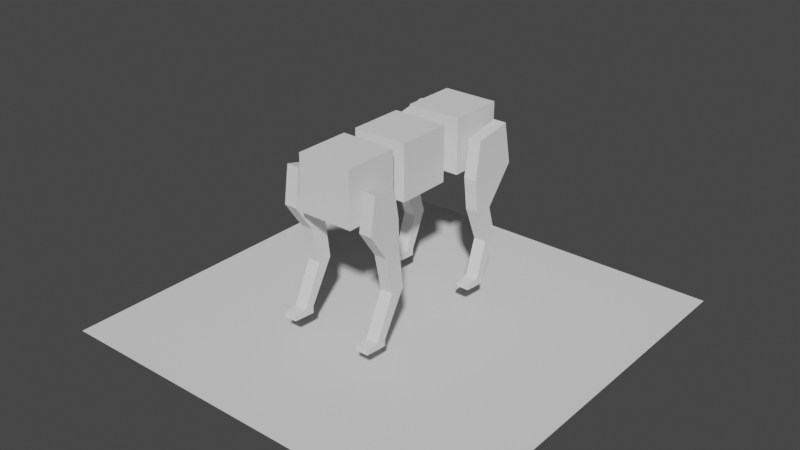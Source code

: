 # Source: pg-new-bone-structure.blend  (saved by Blender 3.2.14; exported with 4.5.12 LTS)
import bpy
from mathutils import Matrix  # noqa: F401  (used for matrix-valued properties, if any)

bpy.ops.wm.read_factory_settings(use_empty=True)
scene = bpy.context.scene
scene.name = 'Scene'

# ---- collections
col_collection = bpy.data.collections.new('Collection'); scene.collection.children.link(col_collection)

# ---- world
world_world = bpy.data.worlds.new('World'); scene.world = world_world
world_world.use_nodes = True; world_world.node_tree.nodes.clear()
_N = world_world.node_tree.nodes; _L = world_world.node_tree.links
n0 = _N.new('ShaderNodeOutputWorld'); n0.name = 'World Output'; n0.location = (300, 300)
n1 = _N.new('ShaderNodeBackground'); n1.name = 'Background'; n1.location = (10, 300)
n1.inputs[0].default_value = (0.05088, 0.05088, 0.05088, 1.0)
_L.new(n1.outputs[0], n0.inputs[0])
n0.is_active_output = True
world_world.color = (0.05088, 0.05088, 0.05088)
world_world.use_sun_shadow = False
world_world.sun_shadow_jitter_overblur = 0.0

# ---- meshes
me_cube_002 = bpy.data.meshes.new('Cube.002')
me_cube_002.from_pydata([(-1.0, -1.0, 4.082), (-1.0, -1.0, 6.082), (-1.0, 1.0, 4.082), (-1.0, 1.0, 6.082), (1.0, -1.0, 4.082), (1.0, -1.0, 6.082), (1.0, 1.0, 4.082), (1.0, 1.0, 6.082)], [], [(0, 1, 3, 2), (2, 3, 7, 6), (6, 7, 5, 4), (4, 5, 1, 0), (2, 6, 4, 0), (7, 3, 1, 5)])
_uv = me_cube_002.uv_layers.new(name='UVMap')
_uv.uv.foreach_set('vector', [0.375, 0.0, 0.625, 0.0, 0.625, 0.25, 0.375, 0.25, 0.375, 0.25, 0.625, 0.25, 0.625, 0.5, 0.375, 0.5, 0.375, 0.5, 0.625, 0.5, 0.625, 0.75, 0.375, 0.75, 0.375, 0.75, 0.625, 0.75, 0.625, 1.0, 0.375, 1.0, 0.125, 0.5, 0.375, 0.5, 0.375, 0.75, 0.125, 0.75, 0.625, 0.5, 0.875, 0.5, 0.875, 0.75, 0.625, 0.75])
me_cube_002.update()
me_cube_004 = bpy.data.meshes.new('Cube.004')
me_cube_004.from_pydata([(-1.0, 1.718, 4.082), (-1.0, 1.718, 6.082), (-1.0, 3.718, 4.082), (-1.0, 3.718, 6.082), (1.0, 1.718, 4.082), (1.0, 1.718, 6.082), (1.0, 3.718, 4.082), (1.0, 3.718, 6.082)], [], [(0, 1, 3, 2), (2, 3, 7, 6), (6, 7, 5, 4), (4, 5, 1, 0), (2, 6, 4, 0), (7, 3, 1, 5)])
_uv = me_cube_004.uv_layers.new(name='UVMap')
_uv.uv.foreach_set('vector', [0.375, 0.0, 0.625, 0.0, 0.625, 0.25, 0.375, 0.25, 0.375, 0.25, 0.625, 0.25, 0.625, 0.5, 0.375, 0.5, 0.375, 0.5, 0.625, 0.5, 0.625, 0.75, 0.375, 0.75, 0.375, 0.75, 0.625, 0.75, 0.625, 1.0, 0.375, 1.0, 0.125, 0.5, 0.375, 0.5, 0.375, 0.75, 0.125, 0.75, 0.625, 0.5, 0.875, 0.5, 0.875, 0.75, 0.625, 0.75])
me_cube_004.update()
me_cube_005 = bpy.data.meshes.new('Cube.005')
me_cube_005.from_pydata([(1.315, 1.718, 4.082), (1.315, 3.597, 4.132), (1.315, 1.909, 5.409), (1.782, 1.718, 4.082), (1.315, 1.867, 2.897), (1.315, 2.543, 2.836), (1.782, 1.867, 2.897), (1.315, 2.398, 1.581), (1.315, 2.917, 1.607), (1.782, 2.398, 1.581), (1.782, 2.917, 1.607), (1.782, 2.543, 2.836), (1.782, 3.597, 4.132), (1.782, 3.286, 5.653), (1.782, 1.909, 5.409), (1.315, 3.286, 5.653), (1.315, 1.966, 0.3036), (1.315, 2.315, 0.2742), (1.782, 1.966, 0.3036), (1.782, 2.315, 0.2742), (1.315, 1.93, 0.0506), (1.315, 2.308, 0.02834), (1.782, 1.93, 0.0506), (1.782, 2.308, 0.02834), (1.315, 1.478, 0.2487), (1.782, 1.478, 0.2487), (1.315, 1.464, 0.09583), (1.782, 1.464, 0.09583), (1.315, 2.333, 1.743), (1.782, 2.333, 1.743), (1.782, 2.871, 1.758), (1.315, 2.871, 1.758), (1.782, 2.335, 1.395), (1.782, 2.829, 1.412), (1.315, 2.829, 1.412), (1.315, 2.335, 1.395)], [], [(0, 1, 5, 4), (1, 0, 2, 15), (2, 0, 3, 14), (3, 0, 4, 6), (28, 31, 8, 7), (29, 28, 7, 9), (33, 32, 18, 19), (30, 29, 9, 10), (31, 30, 10, 8), (12, 3, 6, 11), (1, 12, 11, 5), (1, 15, 13, 12), (12, 13, 14, 3), (15, 2, 14, 13), (17, 19, 23, 21), (35, 34, 17, 16), (32, 35, 16, 18), (34, 33, 19, 17), (20, 21, 23, 22), (16, 20, 26, 24), (19, 18, 22, 23), (16, 17, 21, 20), (25, 24, 26, 27), (18, 16, 24, 25), (22, 18, 25, 27), (20, 22, 27, 26), (5, 11, 30, 31), (11, 6, 29, 30), (6, 4, 28, 29), (4, 5, 31, 28), (8, 10, 33, 34), (9, 7, 35, 32), (7, 8, 34, 35), (10, 9, 32, 33)])
_uv = me_cube_005.uv_layers.new(name='UVMap')
_uv.uv.foreach_set('vector', [0.375, 0.75, 0.375, 0.5, 0.375, 0.5, 0.375, 0.75, 0.375, 0.5, 0.375, 0.75, 0.625, 0.75, 0.625, 0.5, 0.625, 0.75, 0.375, 0.75, 0.375, 0.75, 0.625, 0.75, 0.375, 0.75, 0.375, 0.75, 0.375, 0.75, 0.375, 0.75, 0.375, 0.75, 0.375, 0.5, 0.375, 0.5, 0.375, 0.75, 0.375, 0.75, 0.375, 0.75, 0.375, 0.75, 0.375, 0.75, 0.375, 0.5, 0.375, 0.75, 0.375, 0.75, 0.375, 0.5, 0.375, 0.5, 0.375, 0.75, 0.375, 0.75, 0.375, 0.5, 0.375, 0.5, 0.375, 0.5, 0.375, 0.5, 0.375, 0.5, 0.375, 0.5, 0.375, 0.75, 0.375, 0.75, 0.375, 0.5, 0.375, 0.5, 0.375, 0.5, 0.375, 0.5, 0.375, 0.5, 0.375, 0.5, 0.625, 0.5, 0.625, 0.5, 0.375, 0.5, 0.375, 0.5, 0.625, 0.5, 0.625, 0.75, 0.375, 0.75, 0.625, 0.5, 0.625, 0.75, 0.625, 0.75, 0.625, 0.5, 0.375, 0.5, 0.375, 0.5, 0.375, 0.5, 0.375, 0.5, 0.375, 0.75, 0.375, 0.5, 0.375, 0.5, 0.375, 0.75, 0.375, 0.75, 0.375, 0.75, 0.375, 0.75, 0.375, 0.75, 0.375, 0.5, 0.375, 0.5, 0.375, 0.5, 0.375, 0.5, 0.375, 0.75, 0.375, 0.5, 0.375, 0.5, 0.375, 0.75, 0.375, 0.75, 0.375, 0.75, 0.375, 0.75, 0.375, 0.75, 0.375, 0.5, 0.375, 0.75, 0.375, 0.75, 0.375, 0.5, 0.375, 0.75, 0.375, 0.5, 0.375, 0.5, 0.375, 0.75, 0.375, 0.75, 0.375, 0.75, 0.375, 0.75, 0.375, 0.75, 0.375, 0.75, 0.375, 0.75, 0.375, 0.75, 0.375, 0.75, 0.375, 0.75, 0.375, 0.75, 0.375, 0.75, 0.375, 0.75, 0.375, 0.75, 0.375, 0.75, 0.375, 0.75, 0.375, 0.75, 0.375, 0.5, 0.375, 0.5, 0.375, 0.5, 0.375, 0.5, 0.375, 0.5, 0.375, 0.75, 0.375, 0.75, 0.375, 0.5, 0.375, 0.75, 0.375, 0.75, 0.375, 0.75, 0.375, 0.75, 0.375, 0.75, 0.375, 0.5, 0.375, 0.5, 0.375, 0.75, 0.375, 0.5, 0.375, 0.5, 0.375, 0.5, 0.375, 0.5, 0.375, 0.75, 0.375, 0.75, 0.375, 0.75, 0.375, 0.75, 0.375, 0.75, 0.375, 0.5, 0.375, 0.5, 0.375, 0.75, 0.375, 0.5, 0.375, 0.75, 0.375, 0.75, 0.375, 0.5])
me_cube_005.update()
me_cube_006 = bpy.data.meshes.new('Cube.006')
me_cube_006.from_pydata([(-1.0, -3.522, 4.082), (-1.0, -3.522, 6.082), (-1.0, -1.522, 4.082), (-1.0, -1.522, 6.082), (1.0, -3.522, 4.082), (1.0, -3.522, 6.082), (1.0, -1.522, 4.082), (1.0, -1.522, 6.082)], [], [(0, 1, 3, 2), (2, 3, 7, 6), (6, 7, 5, 4), (4, 5, 1, 0), (2, 6, 4, 0), (7, 3, 1, 5)])
_uv = me_cube_006.uv_layers.new(name='UVMap')
_uv.uv.foreach_set('vector', [0.375, 0.0, 0.625, 0.0, 0.625, 0.25, 0.375, 0.25, 0.375, 0.25, 0.625, 0.25, 0.625, 0.5, 0.375, 0.5, 0.375, 0.5, 0.625, 0.5, 0.625, 0.75, 0.375, 0.75, 0.375, 0.75, 0.625, 0.75, 0.625, 1.0, 0.375, 1.0, 0.125, 0.5, 0.375, 0.5, 0.375, 0.75, 0.125, 0.75, 0.625, 0.5, 0.875, 0.5, 0.875, 0.75, 0.625, 0.75])
me_cube_006.update()
me_cube_007 = bpy.data.meshes.new('Cube.007')
me_cube_007.from_pydata([(1.315, -3.463, 4.082), (1.315, -2.208, 4.242), (1.315, -3.272, 5.409), (1.782, -3.463, 4.082), (1.315, -2.787, 3.093), (1.315, -2.161, 3.068), (1.782, -2.787, 3.093), (1.315, -2.513, 1.765), (1.315, -1.994, 1.791), (1.782, -2.513, 1.765), (1.782, -1.994, 1.791), (1.782, -2.161, 3.068), (1.782, -2.208, 4.242), (1.782, -2.373, 5.187), (1.782, -3.272, 5.409), (1.315, -2.373, 5.187), (1.315, -3.215, 0.3036), (1.315, -2.866, 0.2742), (1.782, -3.215, 0.3036), (1.782, -2.866, 0.2742), (1.315, -3.25, 0.0506), (1.315, -2.873, 0.02834), (1.782, -3.25, 0.0506), (1.782, -2.873, 0.02834), (1.315, -3.702, 0.2487), (1.782, -3.702, 0.2487), (1.315, -3.716, 0.09583), (1.782, -3.716, 0.09583), (1.315, -2.55, 1.943), (1.782, -2.55, 1.943), (1.782, -2.017, 1.962), (1.315, -2.017, 1.962), (1.782, -2.59, 1.605), (1.782, -2.09, 1.624), (1.315, -2.09, 1.624), (1.315, -2.59, 1.605)], [], [(0, 1, 5, 4), (1, 0, 2, 15), (2, 0, 3, 14), (3, 0, 4, 6), (28, 31, 8, 7), (29, 28, 7, 9), (33, 32, 18, 19), (30, 29, 9, 10), (31, 30, 10, 8), (12, 3, 6, 11), (1, 12, 11, 5), (1, 15, 13, 12), (12, 13, 14, 3), (15, 2, 14, 13), (17, 19, 23, 21), (35, 34, 17, 16), (32, 35, 16, 18), (34, 33, 19, 17), (20, 21, 23, 22), (16, 20, 26, 24), (19, 18, 22, 23), (16, 17, 21, 20), (25, 24, 26, 27), (18, 16, 24, 25), (22, 18, 25, 27), (20, 22, 27, 26), (5, 11, 30, 31), (11, 6, 29, 30), (6, 4, 28, 29), (4, 5, 31, 28), (8, 10, 33, 34), (9, 7, 35, 32), (7, 8, 34, 35), (10, 9, 32, 33)])
_uv = me_cube_007.uv_layers.new(name='UVMap')
_uv.uv.foreach_set('vector', [0.375, 0.75, 0.375, 0.5, 0.375, 0.5, 0.375, 0.75, 0.375, 0.5, 0.375, 0.75, 0.625, 0.75, 0.625, 0.5, 0.625, 0.75, 0.375, 0.75, 0.375, 0.75, 0.625, 0.75, 0.375, 0.75, 0.375, 0.75, 0.375, 0.75, 0.375, 0.75, 0.375, 0.75, 0.375, 0.5, 0.375, 0.5, 0.375, 0.75, 0.375, 0.75, 0.375, 0.75, 0.375, 0.75, 0.375, 0.75, 0.375, 0.5, 0.375, 0.75, 0.375, 0.75, 0.375, 0.5, 0.375, 0.5, 0.375, 0.75, 0.375, 0.75, 0.375, 0.5, 0.375, 0.5, 0.375, 0.5, 0.375, 0.5, 0.375, 0.5, 0.375, 0.5, 0.375, 0.75, 0.375, 0.75, 0.375, 0.5, 0.375, 0.5, 0.375, 0.5, 0.375, 0.5, 0.375, 0.5, 0.375, 0.5, 0.625, 0.5, 0.625, 0.5, 0.375, 0.5, 0.375, 0.5, 0.625, 0.5, 0.625, 0.75, 0.375, 0.75, 0.625, 0.5, 0.625, 0.75, 0.625, 0.75, 0.625, 0.5, 0.375, 0.5, 0.375, 0.5, 0.375, 0.5, 0.375, 0.5, 0.375, 0.75, 0.375, 0.5, 0.375, 0.5, 0.375, 0.75, 0.375, 0.75, 0.375, 0.75, 0.375, 0.75, 0.375, 0.75, 0.375, 0.5, 0.375, 0.5, 0.375, 0.5, 0.375, 0.5, 0.375, 0.75, 0.375, 0.5, 0.375, 0.5, 0.375, 0.75, 0.375, 0.75, 0.375, 0.75, 0.375, 0.75, 0.375, 0.75, 0.375, 0.5, 0.375, 0.75, 0.375, 0.75, 0.375, 0.5, 0.375, 0.75, 0.375, 0.5, 0.375, 0.5, 0.375, 0.75, 0.375, 0.75, 0.375, 0.75, 0.375, 0.75, 0.375, 0.75, 0.375, 0.75, 0.375, 0.75, 0.375, 0.75, 0.375, 0.75, 0.375, 0.75, 0.375, 0.75, 0.375, 0.75, 0.375, 0.75, 0.375, 0.75, 0.375, 0.75, 0.375, 0.75, 0.375, 0.75, 0.375, 0.5, 0.375, 0.5, 0.375, 0.5, 0.375, 0.5, 0.375, 0.5, 0.375, 0.75, 0.375, 0.75, 0.375, 0.5, 0.375, 0.75, 0.375, 0.75, 0.375, 0.75, 0.375, 0.75, 0.375, 0.75, 0.375, 0.5, 0.375, 0.5, 0.375, 0.75, 0.375, 0.5, 0.375, 0.5, 0.375, 0.5, 0.375, 0.5, 0.375, 0.75, 0.375, 0.75, 0.375, 0.75, 0.375, 0.75, 0.375, 0.75, 0.375, 0.5, 0.375, 0.5, 0.375, 0.75, 0.375, 0.5, 0.375, 0.75, 0.375, 0.75, 0.375, 0.5])
me_cube_007.update()
me_plane = bpy.data.meshes.new('Plane')
me_plane.from_pydata([(-1.0, -1.0, 0.0), (1.0, -1.0, 0.0), (-1.0, 1.0, 0.0), (1.0, 1.0, 0.0)], [], [(0, 1, 3, 2)])
_uv = me_plane.uv_layers.new(name='UVMap')
_uv.uv.foreach_set('vector', [0.0, 0.0, 1.0, 0.0, 1.0, 1.0, 0.0, 1.0])
me_plane.update()
me_cube_008 = bpy.data.meshes.new('Cube.008')
me_cube_008.from_pydata([(-1.315, 1.718, 4.082), (-1.315, 3.597, 4.132), (-1.315, 1.909, 5.409), (-1.782, 1.718, 4.082), (-1.315, 1.867, 2.897), (-1.315, 2.543, 2.836), (-1.782, 1.867, 2.897), (-1.315, 2.398, 1.581), (-1.315, 2.917, 1.607), (-1.782, 2.398, 1.581), (-1.315, 1.966, 0.3036), (-1.315, 2.315, 0.2742), (-1.782, 1.966, 0.3036), (-1.315, 1.93, 0.0506), (-1.315, 1.478, 0.2487), (-1.782, 1.478, 0.2487), (-1.315, 1.464, 0.09583), (-1.782, 1.464, 0.09583), (-1.782, 1.93, 0.0506), (-1.782, 2.308, 0.02834), (-1.315, 2.308, 0.02834), (-1.782, 2.315, 0.2742), (-1.782, 2.917, 1.607), (-1.782, 2.543, 2.836), (-1.782, 3.597, 4.132), (-1.782, 3.286, 5.653), (-1.782, 1.909, 5.409), (-1.315, 3.286, 5.653), (-1.315, 2.347, 1.708), (-1.782, 2.881, 1.725), (-1.782, 2.347, 1.708), (-1.315, 2.881, 1.725), (-1.315, 2.357, 1.458), (-1.782, 2.859, 1.479), (-1.782, 2.357, 1.458), (-1.315, 2.859, 1.479)], [], [(1, 27, 2, 0), (0, 4, 5, 1), (2, 26, 3, 0), (3, 6, 4, 0), (28, 7, 8, 31), (30, 9, 7, 28), (32, 10, 11, 35), (34, 12, 10, 32), (10, 13, 20, 11), (12, 15, 14, 10), (10, 14, 16, 13), (15, 17, 16, 14), (13, 16, 17, 18), (18, 17, 15, 12), (13, 18, 19, 20), (21, 19, 18, 12), (11, 20, 19, 21), (33, 21, 12, 34), (35, 11, 21, 33), (29, 22, 9, 30), (31, 8, 22, 29), (24, 23, 6, 3), (1, 5, 23, 24), (24, 3, 26, 25), (1, 24, 25, 27), (27, 25, 26, 2), (5, 31, 29, 23), (23, 29, 30, 6), (6, 30, 28, 4), (4, 28, 31, 5), (8, 35, 33, 22), (22, 33, 34, 9), (9, 34, 32, 7), (7, 32, 35, 8)])
_uv = me_cube_008.uv_layers.new(name='UVMap')
_uv.uv.foreach_set('vector', [0.375, 0.5, 0.625, 0.5, 0.625, 0.75, 0.375, 0.75, 0.375, 0.75, 0.375, 0.75, 0.375, 0.5, 0.375, 0.5, 0.625, 0.75, 0.625, 0.75, 0.375, 0.75, 0.375, 0.75, 0.375, 0.75, 0.375, 0.75, 0.375, 0.75, 0.375, 0.75, 0.375, 0.75, 0.375, 0.75, 0.375, 0.5, 0.375, 0.5, 0.375, 0.75, 0.375, 0.75, 0.375, 0.75, 0.375, 0.75, 0.375, 0.75, 0.375, 0.75, 0.375, 0.5, 0.375, 0.5, 0.375, 0.75, 0.375, 0.75, 0.375, 0.75, 0.375, 0.75, 0.375, 0.75, 0.375, 0.75, 0.375, 0.5, 0.375, 0.5, 0.375, 0.75, 0.375, 0.75, 0.375, 0.75, 0.375, 0.75, 0.375, 0.75, 0.375, 0.75, 0.375, 0.75, 0.375, 0.75, 0.375, 0.75, 0.375, 0.75, 0.375, 0.75, 0.375, 0.75, 0.375, 0.75, 0.375, 0.75, 0.375, 0.75, 0.375, 0.75, 0.375, 0.75, 0.375, 0.75, 0.375, 0.75, 0.375, 0.75, 0.375, 0.75, 0.375, 0.75, 0.375, 0.5, 0.375, 0.5, 0.375, 0.5, 0.375, 0.5, 0.375, 0.75, 0.375, 0.75, 0.375, 0.5, 0.375, 0.5, 0.375, 0.5, 0.375, 0.5, 0.375, 0.5, 0.375, 0.5, 0.375, 0.75, 0.375, 0.75, 0.375, 0.5, 0.375, 0.5, 0.375, 0.5, 0.375, 0.5, 0.375, 0.5, 0.375, 0.5, 0.375, 0.75, 0.375, 0.75, 0.375, 0.5, 0.375, 0.5, 0.375, 0.5, 0.375, 0.5, 0.375, 0.5, 0.375, 0.5, 0.375, 0.75, 0.375, 0.75, 0.375, 0.5, 0.375, 0.5, 0.375, 0.5, 0.375, 0.5, 0.375, 0.5, 0.375, 0.75, 0.625, 0.75, 0.625, 0.5, 0.375, 0.5, 0.375, 0.5, 0.625, 0.5, 0.625, 0.5, 0.625, 0.5, 0.625, 0.5, 0.625, 0.75, 0.625, 0.75, 0.375, 0.5, 0.375, 0.5, 0.375, 0.5, 0.375, 0.5, 0.375, 0.5, 0.375, 0.5, 0.375, 0.75, 0.375, 0.75, 0.375, 0.75, 0.375, 0.75, 0.375, 0.75, 0.375, 0.75, 0.375, 0.75, 0.375, 0.75, 0.375, 0.5, 0.375, 0.5, 0.375, 0.5, 0.375, 0.5, 0.375, 0.5, 0.375, 0.5, 0.375, 0.5, 0.375, 0.5, 0.375, 0.75, 0.375, 0.75, 0.375, 0.75, 0.375, 0.75, 0.375, 0.75, 0.375, 0.75, 0.375, 0.75, 0.375, 0.75, 0.375, 0.5, 0.375, 0.5])
me_cube_008.update()
me_cube_009 = bpy.data.meshes.new('Cube.009')
me_cube_009.from_pydata([(-1.315, -3.463, 4.082), (-1.315, -2.208, 4.242), (-1.315, -3.272, 5.409), (-1.782, -3.463, 4.082), (-1.315, -2.787, 3.093), (-1.315, -2.161, 3.068), (-1.782, -2.787, 3.093), (-1.315, -2.513, 1.765), (-1.315, -1.994, 1.791), (-1.782, -2.513, 1.765), (-1.315, -3.215, 0.3036), (-1.315, -2.866, 0.2742), (-1.782, -3.215, 0.3036), (-1.315, -3.25, 0.0506), (-1.315, -3.702, 0.2487), (-1.782, -3.702, 0.2487), (-1.315, -3.716, 0.09583), (-1.782, -3.716, 0.09583), (-1.782, -3.25, 0.0506), (-1.782, -2.873, 0.02834), (-1.315, -2.873, 0.02834), (-1.782, -2.866, 0.2742), (-1.782, -1.994, 1.791), (-1.782, -2.161, 3.068), (-1.782, -2.208, 4.242), (-1.782, -2.373, 5.187), (-1.782, -3.272, 5.409), (-1.315, -2.373, 5.187), (-1.315, -2.542, 1.906), (-1.782, -2.012, 1.927), (-1.782, -2.542, 1.906), (-1.315, -2.012, 1.927), (-1.315, -2.58, 1.626), (-1.782, -2.077, 1.646), (-1.782, -2.58, 1.626), (-1.315, -2.077, 1.646)], [], [(1, 27, 2, 0), (0, 4, 5, 1), (2, 26, 3, 0), (3, 6, 4, 0), (28, 7, 8, 31), (30, 9, 7, 28), (32, 10, 11, 35), (34, 12, 10, 32), (10, 13, 20, 11), (12, 15, 14, 10), (10, 14, 16, 13), (15, 17, 16, 14), (13, 16, 17, 18), (18, 17, 15, 12), (13, 18, 19, 20), (21, 19, 18, 12), (11, 20, 19, 21), (33, 21, 12, 34), (35, 11, 21, 33), (29, 22, 9, 30), (31, 8, 22, 29), (24, 23, 6, 3), (1, 5, 23, 24), (24, 3, 26, 25), (1, 24, 25, 27), (27, 25, 26, 2), (5, 31, 29, 23), (23, 29, 30, 6), (6, 30, 28, 4), (4, 28, 31, 5), (8, 35, 33, 22), (22, 33, 34, 9), (9, 34, 32, 7), (7, 32, 35, 8)])
_uv = me_cube_009.uv_layers.new(name='UVMap')
_uv.uv.foreach_set('vector', [0.375, 0.5, 0.625, 0.5, 0.625, 0.75, 0.375, 0.75, 0.375, 0.75, 0.375, 0.75, 0.375, 0.5, 0.375, 0.5, 0.625, 0.75, 0.625, 0.75, 0.375, 0.75, 0.375, 0.75, 0.375, 0.75, 0.375, 0.75, 0.375, 0.75, 0.375, 0.75, 0.375, 0.75, 0.375, 0.75, 0.375, 0.5, 0.375, 0.5, 0.375, 0.75, 0.375, 0.75, 0.375, 0.75, 0.375, 0.75, 0.375, 0.75, 0.375, 0.75, 0.375, 0.5, 0.375, 0.5, 0.375, 0.75, 0.375, 0.75, 0.375, 0.75, 0.375, 0.75, 0.375, 0.75, 0.375, 0.75, 0.375, 0.5, 0.375, 0.5, 0.375, 0.75, 0.375, 0.75, 0.375, 0.75, 0.375, 0.75, 0.375, 0.75, 0.375, 0.75, 0.375, 0.75, 0.375, 0.75, 0.375, 0.75, 0.375, 0.75, 0.375, 0.75, 0.375, 0.75, 0.375, 0.75, 0.375, 0.75, 0.375, 0.75, 0.375, 0.75, 0.375, 0.75, 0.375, 0.75, 0.375, 0.75, 0.375, 0.75, 0.375, 0.75, 0.375, 0.75, 0.375, 0.5, 0.375, 0.5, 0.375, 0.5, 0.375, 0.5, 0.375, 0.75, 0.375, 0.75, 0.375, 0.5, 0.375, 0.5, 0.375, 0.5, 0.375, 0.5, 0.375, 0.5, 0.375, 0.5, 0.375, 0.75, 0.375, 0.75, 0.375, 0.5, 0.375, 0.5, 0.375, 0.5, 0.375, 0.5, 0.375, 0.5, 0.375, 0.5, 0.375, 0.75, 0.375, 0.75, 0.375, 0.5, 0.375, 0.5, 0.375, 0.5, 0.375, 0.5, 0.375, 0.5, 0.375, 0.5, 0.375, 0.75, 0.375, 0.75, 0.375, 0.5, 0.375, 0.5, 0.375, 0.5, 0.375, 0.5, 0.375, 0.5, 0.375, 0.75, 0.625, 0.75, 0.625, 0.5, 0.375, 0.5, 0.375, 0.5, 0.625, 0.5, 0.625, 0.5, 0.625, 0.5, 0.625, 0.5, 0.625, 0.75, 0.625, 0.75, 0.375, 0.5, 0.375, 0.5, 0.375, 0.5, 0.375, 0.5, 0.375, 0.5, 0.375, 0.5, 0.375, 0.75, 0.375, 0.75, 0.375, 0.75, 0.375, 0.75, 0.375, 0.75, 0.375, 0.75, 0.375, 0.75, 0.375, 0.75, 0.375, 0.5, 0.375, 0.5, 0.375, 0.5, 0.375, 0.5, 0.375, 0.5, 0.375, 0.5, 0.375, 0.5, 0.375, 0.5, 0.375, 0.75, 0.375, 0.75, 0.375, 0.75, 0.375, 0.75, 0.375, 0.75, 0.375, 0.75, 0.375, 0.75, 0.375, 0.75, 0.375, 0.5, 0.375, 0.5])
me_cube_009.update()
arm_armature = bpy.data.armatures.new('Armature')  # bones are not reproduced

# ---- objects
ob_cube = bpy.data.objects.new('Cube', me_cube_002)
ob_cube_002 = bpy.data.objects.new('Cube.002', me_cube_004)
ob_rear_legs = bpy.data.objects.new('rear legs', me_cube_005)
ob_cube_001 = bpy.data.objects.new('Cube.001', me_cube_006)
ob_front_legs = bpy.data.objects.new('front legs', me_cube_007)
ob_plane = bpy.data.objects.new('Plane', me_plane)
ob_armature = bpy.data.objects.new('Armature', arm_armature)
ob_rear_legs_001 = bpy.data.objects.new('rear legs.001', me_cube_008)
ob_front_legs_001 = bpy.data.objects.new('front legs.001', me_cube_009)

# ---- transforms, parenting, visibility, modifiers, constraints
ob_cube.location = (0.0, 0.0, 0.0)
ob_cube_002.location = (0.0, 0.0, 0.0)
ob_rear_legs.parent = ob_armature
ob_rear_legs.location = (0.0, 0.0, 0.0)
_vg = ob_rear_legs.vertex_groups.new(name='Bone')
_vg = ob_rear_legs.vertex_groups.new(name='Bone.001')
_vg = ob_rear_legs.vertex_groups.new(name='Bone.002')
_vg = ob_rear_legs.vertex_groups.new(name='Bone.007')
_vg = ob_rear_legs.vertex_groups.new(name='Bone.008')
_vg = ob_rear_legs.vertex_groups.new(name='Bone.009')
_vg = ob_rear_legs.vertex_groups.new(name='Bone.010')
_vg = ob_rear_legs.vertex_groups.new(name='Bone.011')
_vg = ob_rear_legs.vertex_groups.new(name='Bone.012')
_vg = ob_rear_legs.vertex_groups.new(name='Bone.013')
_vg = ob_rear_legs.vertex_groups.new(name='Bone.014')
_vg = ob_rear_legs.vertex_groups.new(name='Bone.003')
_vg = ob_rear_legs.vertex_groups.new(name='Bone.004')
_vg = ob_rear_legs.vertex_groups.new(name='Bone.005')
_vg = ob_rear_legs.vertex_groups.new(name='Bone.006')
_vg = ob_rear_legs.vertex_groups.new(name='Bone.015')
for _i, _w in zip([0, 1, 2, 3, 4, 6, 12, 13, 14, 15, 28, 29], [0.8907, 0.9151, 0.9794, 0.9017, 0.05506, 0.05191, 0.9078, 0.9931, 0.9792, 0.9932, 0.02753, 0.02596]): _vg.add([_i], _w, 'REPLACE')
_vg = ob_rear_legs.vertex_groups.new(name='Bone.016')
for _i, _w in zip([0, 1, 3, 4, 5, 6, 11, 12, 28, 29, 30, 31], [0.1075, 0.08402, 0.09658, 0.9272, 0.9773, 0.9308, 0.9728, 0.09127, 0.4636, 0.4654, 0.4864, 0.4886]): _vg.add([_i], _w, 'REPLACE')
_vg = ob_rear_legs.vertex_groups.new(name='Bone.017')
for _i, _w in zip([7, 8, 9, 10, 16, 17, 18, 19, 20, 21, 22, 23, 28, 29, 30, 31, 32, 33, 34, 35], [0.9788, 0.9813, 0.9727, 0.9939, 0.1061, 0.8899, 0.09807, 0.8597, 0.06346, 0.5253, 0.05396, 0.5217, 0.4894, 0.4864, 0.497, 0.4907, 0.5354, 0.9268, 0.9356, 0.5424]): _vg.add([_i], _w, 'REPLACE')
_vg = ob_rear_legs.vertex_groups.new(name='Bone.018')
for _i, _w in zip([16, 17, 18, 19, 20, 21, 22, 23, 24, 25, 26, 27, 32, 33, 34, 35], [0.8938, 0.1098, 0.9018, 0.1399, 0.9365, 0.4746, 0.946, 0.4782, 0.9861, 0.9891, 0.9902, 0.991, 0.4509, 0.06997, 0.05489, 0.4469]): _vg.add([_i], _w, 'REPLACE')
_m = ob_rear_legs.modifiers.new('Armature', 'ARMATURE')
_m.object = ob_armature
ob_cube_001.location = (0.0, 0.0, 0.0)
ob_front_legs.parent = ob_armature
ob_front_legs.location = (0.0, 0.0, 0.0)
_vg = ob_front_legs.vertex_groups.new(name='Bone')
_vg = ob_front_legs.vertex_groups.new(name='Bone.001')
_vg = ob_front_legs.vertex_groups.new(name='Bone.002')
_vg = ob_front_legs.vertex_groups.new(name='Bone.007')
for _i, _w in zip([0, 1, 2, 3, 4, 11, 12, 13, 14, 15, 28, 30], [0.9104, 0.9454, 0.9892, 0.9175, 0.01064, 0.004104, 0.9364, 0.9922, 0.9891, 0.9929, 0.005322, 0.002052]): _vg.add([_i], _w, 'REPLACE')
_vg = ob_front_legs.vertex_groups.new(name='Bone.008')
for _i, _w in zip([0, 1, 3, 4, 5, 6, 11, 12, 28, 29, 30, 31], [0.08912, 0.05308, 0.08166, 0.9573, 0.9456, 0.9654, 0.9413, 0.0621, 0.4786, 0.4827, 0.4706, 0.4728]): _vg.add([_i], _w, 'REPLACE')
_vg = ob_front_legs.vertex_groups.new(name='Bone.009')
for _i, _w in zip([5, 7, 8, 9, 10, 11, 16, 17, 18, 19, 20, 21, 22, 23, 26, 28, 29, 30, 31, 32, 33, 34, 35], [0.009716, 0.9834, 0.9843, 0.975, 0.9971, 0.0136, 0.1143, 0.8963, 0.1059, 0.8665, 0.06541, 0.5263, 0.05304, 0.5226, 0.00351, 0.4917, 0.4875, 0.5053, 0.497, 0.5405, 0.9318, 0.9403, 0.5489]): _vg.add([_i], _w, 'REPLACE')
_vg = ob_front_legs.vertex_groups.new(name='Bone.010')
for _i, _w in zip([16, 17, 18, 19, 20, 21, 22, 23, 24, 25, 26, 27, 32, 33, 34, 35], [0.8856, 0.1035, 0.894, 0.1333, 0.9346, 0.4737, 0.9469, 0.4774, 0.9787, 0.9832, 0.9732, 0.9761, 0.447, 0.06663, 0.05175, 0.4428]): _vg.add([_i], _w, 'REPLACE')
_vg = ob_front_legs.vertex_groups.new(name='Bone.011')
_vg = ob_front_legs.vertex_groups.new(name='Bone.012')
_vg = ob_front_legs.vertex_groups.new(name='Bone.013')
_vg = ob_front_legs.vertex_groups.new(name='Bone.014')
_vg = ob_front_legs.vertex_groups.new(name='Bone.003')
_vg = ob_front_legs.vertex_groups.new(name='Bone.004')
_vg = ob_front_legs.vertex_groups.new(name='Bone.005')
_vg = ob_front_legs.vertex_groups.new(name='Bone.006')
_vg = ob_front_legs.vertex_groups.new(name='Bone.015')
_vg = ob_front_legs.vertex_groups.new(name='Bone.016')
_vg = ob_front_legs.vertex_groups.new(name='Bone.017')
_vg = ob_front_legs.vertex_groups.new(name='Bone.018')
_m = ob_front_legs.modifiers.new('Armature', 'ARMATURE')
_m.object = ob_armature
ob_plane.location = (0.0, 0.0, -0.9287)
ob_plane.scale = (7.597, 7.597, 7.597)
ob_armature.location = (0.0, 0.0, 0.0)
ob_armature.show_in_front = True
ob_rear_legs_001.parent = ob_armature
ob_rear_legs_001.location = (0.0, 0.0, 0.0)
_vg = ob_rear_legs_001.vertex_groups.new(name='Bone')
_vg = ob_rear_legs_001.vertex_groups.new(name='Bone.001')
_vg = ob_rear_legs_001.vertex_groups.new(name='Bone.002')
_vg = ob_rear_legs_001.vertex_groups.new(name='Bone.007')
_vg = ob_rear_legs_001.vertex_groups.new(name='Bone.008')
_vg = ob_rear_legs_001.vertex_groups.new(name='Bone.009')
_vg = ob_rear_legs_001.vertex_groups.new(name='Bone.010')
_vg = ob_rear_legs_001.vertex_groups.new(name='Bone.011')
_vg = ob_rear_legs_001.vertex_groups.new(name='Bone.012')
_vg = ob_rear_legs_001.vertex_groups.new(name='Bone.013')
_vg = ob_rear_legs_001.vertex_groups.new(name='Bone.014')
_vg = ob_rear_legs_001.vertex_groups.new(name='Bone.003')
for _i, _w in zip([0, 1, 2, 3, 4, 5, 6, 23, 24, 25, 26, 27, 28, 29, 30, 31], [0.9216, 0.9498, 0.9862, 0.942, 0.4805, 0.115, 0.5292, 0.8577, 0.9804, 0.9976, 0.9873, 0.9962, 0.2403, 0.4288, 0.2646, 0.0575]): _vg.add([_i], _w, 'REPLACE')
_vg = ob_rear_legs_001.vertex_groups.new(name='Bone.004')
for _i, _w in zip([0, 1, 3, 4, 5, 6, 7, 8, 9, 22, 23, 28, 29, 30, 31, 32, 33, 34, 35], [0.07798, 0.04857, 0.05748, 0.5215, 0.8757, 0.4659, 0.8359, 0.5251, 0.122, 0.4769, 0.127, 0.6787, 0.3019, 0.2939, 0.7004, 0.418, 0.2385, 0.06101, 0.2625]): _vg.add([_i], _w, 'REPLACE')
_vg = ob_rear_legs_001.vertex_groups.new(name='Bone.005')
for _i, _w in zip([7, 8, 9, 10, 11, 12, 13, 18, 19, 20, 21, 22, 28, 29, 30, 31, 32, 33, 34, 35], [0.1452, 0.4757, 0.8467, 0.1028, 0.8709, 0.09542, 0.06607, 0.05096, 0.5206, 0.5232, 0.8611, 0.5224, 0.07261, 0.2612, 0.4233, 0.2379, 0.124, 0.6918, 0.4711, 0.6733]): _vg.add([_i], _w, 'REPLACE')
_vg = ob_rear_legs_001.vertex_groups.new(name='Bone.006')
for _i, _w in zip([10, 11, 12, 13, 14, 15, 16, 17, 18, 19, 20, 21, 32, 33, 34, 35], [0.8887, 0.1136, 0.9065, 0.9323, 0.9846, 0.9902, 0.989, 0.9919, 0.949, 0.4777, 0.474, 0.1297, 0.4443, 0.06486, 0.4532, 0.05678]): _vg.add([_i], _w, 'REPLACE')
_vg = ob_rear_legs_001.vertex_groups.new(name='Bone.015')
_vg = ob_rear_legs_001.vertex_groups.new(name='Bone.016')
_vg = ob_rear_legs_001.vertex_groups.new(name='Bone.017')
_vg = ob_rear_legs_001.vertex_groups.new(name='Bone.018')
_m = ob_rear_legs_001.modifiers.new('Armature', 'ARMATURE')
_m.object = ob_armature
ob_front_legs_001.parent = ob_armature
ob_front_legs_001.location = (0.0, 0.0, 0.0)
_vg = ob_front_legs_001.vertex_groups.new(name='Bone')
_vg = ob_front_legs_001.vertex_groups.new(name='Bone.001')
_vg = ob_front_legs_001.vertex_groups.new(name='Bone.002')
_vg = ob_front_legs_001.vertex_groups.new(name='Bone.007')
_vg = ob_front_legs_001.vertex_groups.new(name='Bone.008')
_vg = ob_front_legs_001.vertex_groups.new(name='Bone.009')
_vg = ob_front_legs_001.vertex_groups.new(name='Bone.010')
_vg = ob_front_legs_001.vertex_groups.new(name='Bone.011')
for _i, _w in zip([0, 1, 2, 3, 4, 5, 23, 24, 25, 26, 27, 28, 29, 31], [0.9093, 0.9454, 0.9877, 0.9167, 0.01116, 0.003999, 0.006343, 0.9375, 0.9908, 0.9877, 0.9913, 0.005582, 0.003171, 0.002]): _vg.add([_i], _w, 'REPLACE')
_vg = ob_front_legs_001.vertex_groups.new(name='Bone.012')
for _i, _w in zip([0, 1, 3, 4, 5, 6, 7, 8, 9, 22, 23, 24, 28, 29, 30, 31, 32, 33, 34, 35], [0.0898, 0.05363, 0.08251, 0.9562, 0.954, 0.9714, 0.06017, 0.4724, 0.05401, 0.4754, 0.9497, 0.06143, 0.5082, 0.7126, 0.5127, 0.7132, 0.03009, 0.2377, 0.027, 0.2362]): _vg.add([_i], _w, 'REPLACE')
_vg = ob_front_legs_001.vertex_groups.new(name='Bone.013')
for _i, _w in zip([7, 8, 9, 10, 11, 12, 13, 14, 18, 19, 20, 21, 22, 28, 29, 30, 31, 32, 33, 34, 35], [0.9352, 0.5276, 0.9331, 0.168, 0.9119, 0.149, 0.1174, 0.001044, 0.06632, 0.8483, 0.8504, 0.9025, 0.5307, 0.4676, 0.2653, 0.4665, 0.2638, 0.5516, 0.7166, 0.541, 0.7197]): _vg.add([_i], _w, 'REPLACE')
_vg = ob_front_legs_001.vertex_groups.new(name='Bone.014')
for _i, _w in zip([10, 11, 12, 13, 14, 15, 16, 17, 18, 19, 20, 21, 32, 33, 34, 35], [0.8325, 0.08692, 0.8584, 0.8827, 0.9746, 0.9824, 0.9812, 0.9868, 0.9343, 0.1504, 0.1492, 0.09178, 0.4163, 0.04589, 0.4292, 0.04346]): _vg.add([_i], _w, 'REPLACE')
_vg = ob_front_legs_001.vertex_groups.new(name='Bone.003')
_vg = ob_front_legs_001.vertex_groups.new(name='Bone.004')
_vg = ob_front_legs_001.vertex_groups.new(name='Bone.005')
_vg = ob_front_legs_001.vertex_groups.new(name='Bone.006')
_vg = ob_front_legs_001.vertex_groups.new(name='Bone.015')
_vg = ob_front_legs_001.vertex_groups.new(name='Bone.016')
_vg = ob_front_legs_001.vertex_groups.new(name='Bone.017')
_vg = ob_front_legs_001.vertex_groups.new(name='Bone.018')
_m = ob_front_legs_001.modifiers.new('Armature', 'ARMATURE')
_m.object = ob_armature

# ---- collection membership
col_collection.objects.link(ob_cube)
col_collection.objects.link(ob_cube_002)
col_collection.objects.link(ob_rear_legs)
col_collection.objects.link(ob_cube_001)
col_collection.objects.link(ob_front_legs)
col_collection.objects.link(ob_plane)
col_collection.objects.link(ob_armature)
col_collection.objects.link(ob_rear_legs_001)
col_collection.objects.link(ob_front_legs_001)

# ---- scene / render settings (as saved in the file)
scene.frame_start = 1; scene.frame_end = 250; scene.frame_set(1)
scene.render.engine = 'BLENDER_EEVEE_NEXT'
scene.cycles.sampling_pattern = 'TABULATED_SOBOL'
scene.cycles.use_light_tree = False
scene.view_settings.view_transform = 'Filmic'
bpy.context.view_layer.update()

# ---- added for rendering (the .blend has no active camera and no usable light): camera, sun
cam_auto = bpy.data.cameras.new('AutoCamera')
cam_auto.lens = 50.0
cam_auto.sensor_width = 36.0
cam_auto.clip_end = 1000.0
ob_auto_camera = bpy.data.objects.new('AutoCamera', cam_auto)
scene.collection.objects.link(ob_auto_camera)
ob_auto_camera.location = (20.9117, -25.0941, 19.3061)
ob_auto_camera.rotation_euler = (1.09748, -7.21219e-08, 0.694738)
scene.camera = ob_auto_camera
light_auto_sun = bpy.data.lights.new('AutoSun', 'SUN')
light_auto_sun.energy = 3.0
light_auto_sun.angle = 0.0523599
ob_auto_sun = bpy.data.objects.new('AutoSun', light_auto_sun)
scene.collection.objects.link(ob_auto_sun)
ob_auto_sun.rotation_euler = (0.872665, 0.174533, 0.523599)
bpy.context.view_layer.update()
